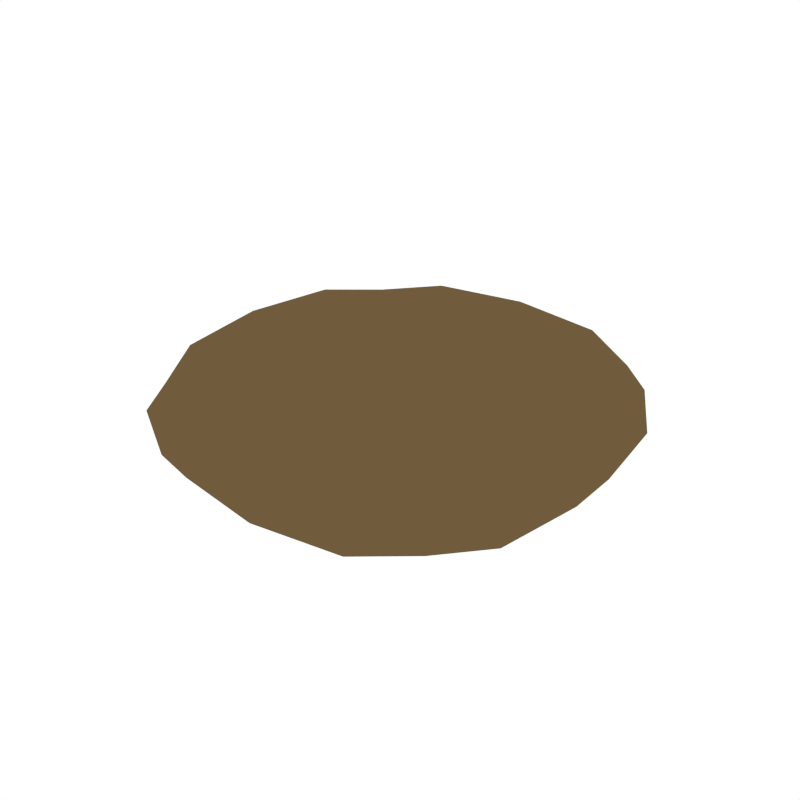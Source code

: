 # Source: BurgerPatty_Cooked.blend  (saved by Blender 2.79.0; exported with 4.5.12 LTS)
import bpy
from mathutils import Matrix  # noqa: F401  (used for matrix-valued properties, if any)

bpy.ops.wm.read_factory_settings(use_empty=True)
scene = bpy.context.scene
scene.name = 'Scene'

# ---- collections
col_collection_1 = bpy.data.collections.new('Collection 1'); scene.collection.children.link(col_collection_1)

# ---- materials (node trees are filled in below, after node groups)
mat_brown = bpy.data.materials.new('Brown')
mat_brown.alpha_threshold = 0.0
mat_brown.diffuse_color = (0.1626, 0.1051, 0.04625, 1.0)
mat_brown.roughness = 0.5

# ---- material node trees

# ---- world
world_world = bpy.data.worlds.new('World'); scene.world = world_world
world_world.color = (1.0, 1.0, 1.0)
world_world.use_sun_shadow = False
world_world.sun_shadow_jitter_overblur = 0.0
world_world.cycles.sampling_method = 'NONE'
world_world.cycles.sample_map_resolution = 256

# ---- meshes
me_cube_002 = bpy.data.meshes.new('Cube.002')
me_cube_002.from_pydata([(-0.6678, 0.2889, 0.0), (0.2889, 0.6678, 0.0), (0.6678, -0.2889, 0.0), (-0.2889, -0.6678, 0.0), (0.3339, -0.3339, -0.1606), (-0.3339, -0.3339, 0.1606), (0.3339, -0.3339, 0.1606), (-0.3339, -0.3339, -0.1606), (0.2889, -0.6678, 0.0), (-0.2889, 0.6678, 0.0), (-0.3339, 0.3339, -0.1606), (0.3339, 0.3339, 0.1606), (-0.3339, 0.3339, 0.1606), (0.3339, 0.3339, -0.1606), (0.6678, 0.2889, 0.0), (-0.6678, -0.2889, 0.0), (-0.5843, -0.3002, -0.1154), (-0.5281, -0.5281, 0.0), (-0.5843, 0.3002, 0.1154), (-0.5281, 0.5281, 0.0), (-0.3002, 0.5843, -0.1154), (0.3002, 0.5843, 0.1154), (0.5281, 0.5281, 0.0), (0.5843, 0.3002, -0.1154), (0.5843, -0.3002, 0.1154), (0.5281, -0.5281, 0.0), (0.3002, -0.5843, -0.1154), (-0.3002, -0.5843, 0.1154), (0.3002, 0.5843, -0.1154), (-0.3002, 0.5843, 0.1154), (-0.3002, -0.5843, -0.1154), (0.3002, -0.5843, 0.1154), (0.0, -0.3564, 0.1657), (0.0, -0.3564, -0.1657), (0.0, -0.7127, 0.0), (0.0, 0.7127, 0.0), (-0.5843, 0.3002, -0.1154), (-0.5843, -0.3002, 0.1154), (0.5843, -0.3002, -0.1154), (0.5843, 0.3002, 0.1154), (0.0, 0.3564, 0.1657), (0.0, 0.3564, -0.1657), (-0.3564, 0.0, -0.1657), (0.3564, 0.0, 0.1657), (-0.3564, 0.0, 0.1657), (0.3564, 0.0, -0.1657), (0.7127, 0.0, 0.0), (-0.7127, 0.0, 0.0), (-0.4844, -0.4844, -0.08471), (-0.4844, -0.4844, 0.08471), (-0.4844, 0.4844, -0.08471), (-0.4844, 0.4844, 0.08471), (0.4844, -0.4844, -0.08471), (0.4844, -0.4844, 0.08471), (0.4844, 0.4844, -0.08471), (0.4844, 0.4844, 0.08471), (0.0, 0.6236, -0.1217), (0.0, 0.6236, 0.1217), (0.0, -0.6236, -0.1217), (1.411e-09, -0.6236, 0.1217), (-0.6236, 0.0, -0.1217), (-0.6236, 0.0, 0.1217), (0.6236, 1.411e-09, -0.1217), (0.6236, 1.411e-09, 0.1217), (0.0, 0.0, 0.1682), (0.0, 0.0, -0.1682)], [], [(0, 36, 60, 47), (0, 47, 61, 18), (0, 18, 51, 19), (0, 19, 50, 36), (1, 28, 56, 35), (1, 35, 57, 21), (1, 21, 55, 22), (1, 22, 54, 28), (2, 38, 62, 46), (2, 46, 63, 24), (2, 24, 53, 25), (2, 25, 52, 38), (3, 30, 58, 34), (3, 34, 59, 27), (3, 27, 49, 17), (3, 17, 48, 30), (4, 33, 65, 45), (4, 45, 62, 38), (4, 38, 52, 26), (4, 26, 58, 33), (5, 32, 64, 44), (5, 44, 61, 37), (5, 37, 49, 27), (5, 27, 59, 32), (6, 24, 63, 43), (6, 43, 64, 32), (6, 32, 59, 31), (6, 31, 53, 24), (7, 16, 60, 42), (7, 42, 65, 33), (7, 33, 58, 30), (7, 30, 48, 16), (8, 26, 52, 25), (8, 25, 53, 31), (8, 31, 59, 34), (8, 34, 58, 26), (9, 20, 50, 19), (9, 19, 51, 29), (9, 29, 57, 35), (9, 35, 56, 20), (10, 36, 50, 20), (10, 20, 56, 41), (10, 41, 65, 42), (10, 42, 60, 36), (11, 39, 55, 21), (11, 21, 57, 40), (11, 40, 64, 43), (11, 43, 63, 39), (12, 40, 57, 29), (12, 29, 51, 18), (12, 18, 61, 44), (12, 44, 64, 40), (13, 41, 56, 28), (13, 28, 54, 23), (13, 23, 62, 45), (13, 45, 65, 41), (14, 23, 54, 22), (14, 22, 55, 39), (14, 39, 63, 46), (14, 46, 62, 23), (15, 16, 48, 17), (15, 17, 49, 37), (15, 37, 61, 47), (15, 47, 60, 16)])
me_cube_002.materials.append(mat_brown)
me_cube_002.use_remesh_preserve_volume = False
me_cube_002.use_remesh_preserve_attributes = False
me_cube_002.use_mirror_vertex_groups = False
me_cube_002.update()

# ---- objects
ob_burgerpatty_cooked = bpy.data.objects.new('BurgerPatty_Cooked', me_cube_002)

# ---- transforms, parenting, visibility, modifiers, constraints
ob_burgerpatty_cooked.location = (0.0, 0.0, 0.0)
ob_burgerpatty_cooked.lineart.crease_threshold = 0.0

# ---- collection membership
col_collection_1.objects.link(ob_burgerpatty_cooked)

# ---- scene / render settings (as saved in the file)
scene.frame_start = 1; scene.frame_end = 250; scene.frame_set(0)
scene.render.engine = 'CYCLES'
scene.render.resolution_x = 1000
scene.render.resolution_y = 1000
scene.render.dither_intensity = 0.0
scene.cycles.samples = 200
scene.cycles.sampling_pattern = 'TABULATED_SOBOL'
scene.cycles.light_sampling_threshold = 0.0
scene.cycles.use_adaptive_sampling = False
scene.cycles.use_light_tree = False
scene.cycles.caustics_reflective = False
scene.cycles.caustics_refractive = False
scene.cycles.blur_glossy = 0.0
scene.cycles.max_bounces = 2
scene.cycles.pixel_filter_type = 'GAUSSIAN'
scene.cycles.sample_clamp_indirect = 0.0
scene.view_settings.view_transform = 'Standard'
bpy.context.view_layer.update()

# ---- added for rendering (the .blend has no active camera): camera
cam_auto = bpy.data.cameras.new('AutoCamera')
cam_auto.lens = 50.0
cam_auto.sensor_width = 36.0
cam_auto.clip_end = 1000.0
ob_auto_camera = bpy.data.objects.new('AutoCamera', cam_auto)
scene.collection.objects.link(ob_auto_camera)
ob_auto_camera.location = (1.89096, -2.26915, 1.51277)
ob_auto_camera.rotation_euler = (1.09748, -7.21219e-08, 0.694738)
scene.camera = ob_auto_camera
bpy.context.view_layer.update()
